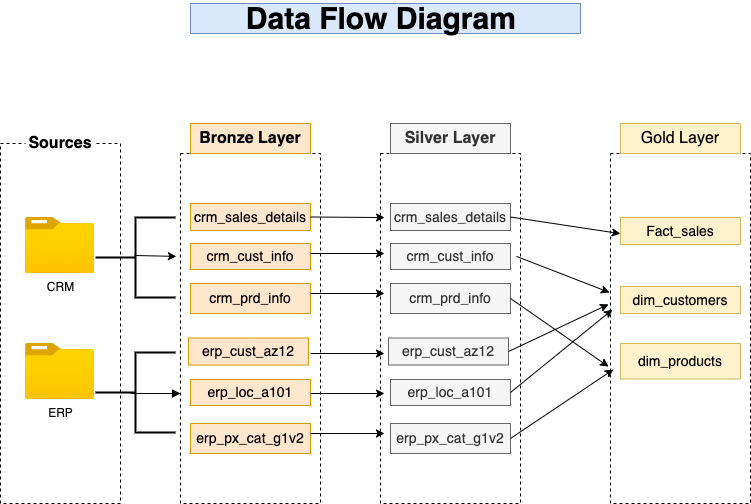

The diagram above was exported from draw.io. Its source (the exported page's mxGraphModel, read from the mxfile embedded in the PNG):
<mxGraphModel dx="953" dy="1662" grid="1" gridSize="10" guides="1" tooltips="1" connect="1" arrows="1" fold="1" page="1" pageScale="1" pageWidth="850" pageHeight="1100" math="0" shadow="0">
  <root>
    <mxCell id="0" />
    <mxCell id="1" parent="0" />
    <mxCell id="R2_j38FYux8X8zZq09Qh-1" value="" style="rounded=0;whiteSpace=wrap;html=1;dashed=1;fillColor=none;" vertex="1" parent="1">
      <mxGeometry x="50" y="120" width="120" height="360" as="geometry" />
    </mxCell>
    <mxCell id="R2_j38FYux8X8zZq09Qh-2" value="Sources" style="rounded=0;whiteSpace=wrap;html=1;strokeColor=none;fontSize=16;fontStyle=1" vertex="1" parent="1">
      <mxGeometry x="75" y="100" width="70" height="40" as="geometry" />
    </mxCell>
    <mxCell id="R2_j38FYux8X8zZq09Qh-4" value="CRM" style="image;aspect=fixed;html=1;points=[];align=center;fontSize=12;image=img/lib/azure2/general/Folder_Blank.svg;" vertex="1" parent="1">
      <mxGeometry x="75" y="194" width="69" height="56.00000000000001" as="geometry" />
    </mxCell>
    <mxCell id="R2_j38FYux8X8zZq09Qh-5" value="ERP" style="image;aspect=fixed;html=1;points=[];align=center;fontSize=12;image=img/lib/azure2/general/Folder_Blank.svg;" vertex="1" parent="1">
      <mxGeometry x="75" y="320" width="69" height="56.00000000000001" as="geometry" />
    </mxCell>
    <mxCell id="R2_j38FYux8X8zZq09Qh-6" value="" style="rounded=0;whiteSpace=wrap;html=1;dashed=1;gradientColor=none;fillColor=none;" vertex="1" parent="1">
      <mxGeometry x="230" y="130" width="140" height="350" as="geometry" />
    </mxCell>
    <mxCell id="R2_j38FYux8X8zZq09Qh-7" value="Bronze Layer" style="rounded=0;whiteSpace=wrap;html=1;fillColor=#ffe6cc;strokeColor=#d79b00;fontSize=16;fontStyle=1" vertex="1" parent="1">
      <mxGeometry x="240" y="100" width="120" height="30" as="geometry" />
    </mxCell>
    <mxCell id="R2_j38FYux8X8zZq09Qh-8" value="crm_sales_details" style="rounded=0;whiteSpace=wrap;html=1;fillColor=#ffe6cc;strokeColor=#d79b00;fontSize=14;" vertex="1" parent="1">
      <mxGeometry x="240" y="180" width="120" height="27" as="geometry" />
    </mxCell>
    <mxCell id="R2_j38FYux8X8zZq09Qh-9" value="crm_cust_info" style="rounded=0;whiteSpace=wrap;html=1;fillColor=#ffe6cc;strokeColor=#d79b00;fontSize=14;" vertex="1" parent="1">
      <mxGeometry x="240" y="220" width="120" height="26" as="geometry" />
    </mxCell>
    <mxCell id="R2_j38FYux8X8zZq09Qh-10" value="crm_prd_info" style="rounded=0;whiteSpace=wrap;html=1;fillColor=#ffe6cc;strokeColor=#d79b00;fontSize=14;" vertex="1" parent="1">
      <mxGeometry x="240" y="260" width="120" height="30" as="geometry" />
    </mxCell>
    <mxCell id="R2_j38FYux8X8zZq09Qh-11" value="erp_cust_az12" style="rounded=0;whiteSpace=wrap;html=1;fillColor=#ffe6cc;strokeColor=#d79b00;fontSize=14;" vertex="1" parent="1">
      <mxGeometry x="238" y="314.5" width="120" height="27" as="geometry" />
    </mxCell>
    <mxCell id="R2_j38FYux8X8zZq09Qh-12" value="erp_loc_a101" style="rounded=0;whiteSpace=wrap;html=1;fillColor=#ffe6cc;strokeColor=#d79b00;fontSize=14;" vertex="1" parent="1">
      <mxGeometry x="240" y="356" width="120" height="26" as="geometry" />
    </mxCell>
    <mxCell id="R2_j38FYux8X8zZq09Qh-13" value="erp_px_cat_g1v2" style="rounded=0;whiteSpace=wrap;html=1;fillColor=#ffe6cc;strokeColor=#d79b00;fontSize=14;" vertex="1" parent="1">
      <mxGeometry x="240" y="400" width="120" height="30" as="geometry" />
    </mxCell>
    <mxCell id="R2_j38FYux8X8zZq09Qh-20" value="" style="strokeWidth=2;html=1;shape=mxgraph.flowchart.annotation_2;align=left;labelPosition=right;pointerEvents=1;" vertex="1" parent="1">
      <mxGeometry x="145" y="194" width="80" height="80" as="geometry" />
    </mxCell>
    <mxCell id="R2_j38FYux8X8zZq09Qh-22" value="" style="endArrow=classic;html=1;rounded=0;exitX=0.488;exitY=0.475;exitDx=0;exitDy=0;exitPerimeter=0;entryX=-0.029;entryY=0.294;entryDx=0;entryDy=0;entryPerimeter=0;" edge="1" parent="1" source="R2_j38FYux8X8zZq09Qh-20" target="R2_j38FYux8X8zZq09Qh-6">
      <mxGeometry width="50" height="50" relative="1" as="geometry">
        <mxPoint x="180" y="236" as="sourcePoint" />
        <mxPoint x="230" y="225" as="targetPoint" />
      </mxGeometry>
    </mxCell>
    <mxCell id="R2_j38FYux8X8zZq09Qh-23" value="" style="strokeWidth=2;html=1;shape=mxgraph.flowchart.annotation_2;align=left;labelPosition=right;pointerEvents=1;" vertex="1" parent="1">
      <mxGeometry x="145" y="329" width="80" height="80" as="geometry" />
    </mxCell>
    <mxCell id="R2_j38FYux8X8zZq09Qh-24" value="" style="endArrow=block;html=1;rounded=0;endFill=1;" edge="1" parent="1">
      <mxGeometry width="50" height="50" relative="1" as="geometry">
        <mxPoint x="180" y="370" as="sourcePoint" />
        <mxPoint x="230" y="370" as="targetPoint" />
        <Array as="points" />
      </mxGeometry>
    </mxCell>
    <mxCell id="R2_j38FYux8X8zZq09Qh-25" value="Data Flow Diagram&amp;nbsp;" style="text;html=1;align=center;verticalAlign=middle;whiteSpace=wrap;rounded=0;fontSize=30;fontStyle=1;fillColor=#dae8fc;strokeColor=#6c8ebf;" vertex="1" parent="1">
      <mxGeometry x="240" y="-20" width="390" height="30" as="geometry" />
    </mxCell>
    <mxCell id="R2_j38FYux8X8zZq09Qh-26" value="" style="rounded=0;whiteSpace=wrap;html=1;dashed=1;gradientColor=none;fillColor=none;" vertex="1" parent="1">
      <mxGeometry x="430" y="130" width="140" height="350" as="geometry" />
    </mxCell>
    <mxCell id="R2_j38FYux8X8zZq09Qh-27" value="Silver Layer" style="rounded=0;whiteSpace=wrap;html=1;fillColor=#f5f5f5;strokeColor=#666666;fontColor=#333333;fontSize=16;fontStyle=1" vertex="1" parent="1">
      <mxGeometry x="440" y="100" width="120" height="30" as="geometry" />
    </mxCell>
    <mxCell id="R2_j38FYux8X8zZq09Qh-28" value="crm_sales_details" style="rounded=0;whiteSpace=wrap;html=1;fillColor=#f5f5f5;strokeColor=#666666;fontColor=#333333;fontSize=14;" vertex="1" parent="1">
      <mxGeometry x="440" y="180" width="120" height="27" as="geometry" />
    </mxCell>
    <mxCell id="R2_j38FYux8X8zZq09Qh-29" value="crm_cust_info" style="rounded=0;whiteSpace=wrap;html=1;fillColor=#f5f5f5;strokeColor=#666666;fontColor=#333333;fontSize=14;" vertex="1" parent="1">
      <mxGeometry x="440" y="220" width="120" height="26" as="geometry" />
    </mxCell>
    <mxCell id="R2_j38FYux8X8zZq09Qh-30" value="crm_prd_info" style="rounded=0;whiteSpace=wrap;html=1;fillColor=#f5f5f5;strokeColor=#666666;fontColor=#333333;fontSize=14;" vertex="1" parent="1">
      <mxGeometry x="440" y="260" width="120" height="30" as="geometry" />
    </mxCell>
    <mxCell id="R2_j38FYux8X8zZq09Qh-31" value="erp_cust_az12" style="rounded=0;whiteSpace=wrap;html=1;fillColor=#f5f5f5;strokeColor=#666666;fontColor=#333333;fontSize=14;" vertex="1" parent="1">
      <mxGeometry x="438" y="314.5" width="120" height="27" as="geometry" />
    </mxCell>
    <mxCell id="R2_j38FYux8X8zZq09Qh-32" value="erp_loc_a101" style="rounded=0;whiteSpace=wrap;html=1;fillColor=#f5f5f5;strokeColor=#666666;fontColor=#333333;fontSize=14;" vertex="1" parent="1">
      <mxGeometry x="440" y="356" width="120" height="26" as="geometry" />
    </mxCell>
    <mxCell id="R2_j38FYux8X8zZq09Qh-33" value="erp_px_cat_g1v2" style="rounded=0;whiteSpace=wrap;html=1;fillColor=#f5f5f5;strokeColor=#666666;fontColor=#333333;fontSize=14;" vertex="1" parent="1">
      <mxGeometry x="440" y="400" width="120" height="30" as="geometry" />
    </mxCell>
    <mxCell id="R2_j38FYux8X8zZq09Qh-34" style="edgeStyle=none;rounded=0;orthogonalLoop=1;jettySize=auto;html=1;exitX=1;exitY=0.5;exitDx=0;exitDy=0;entryX=0.029;entryY=0.183;entryDx=0;entryDy=0;entryPerimeter=0;fontSize=14;" edge="1" parent="1" source="R2_j38FYux8X8zZq09Qh-8" target="R2_j38FYux8X8zZq09Qh-26">
      <mxGeometry relative="1" as="geometry" />
    </mxCell>
    <mxCell id="R2_j38FYux8X8zZq09Qh-36" style="edgeStyle=none;rounded=0;orthogonalLoop=1;jettySize=auto;html=1;exitX=1;exitY=0.5;exitDx=0;exitDy=0;entryX=0.029;entryY=0.183;entryDx=0;entryDy=0;entryPerimeter=0;" edge="1" parent="1">
      <mxGeometry relative="1" as="geometry">
        <mxPoint x="360" y="270" as="sourcePoint" />
        <mxPoint x="434" y="270" as="targetPoint" />
      </mxGeometry>
    </mxCell>
    <mxCell id="R2_j38FYux8X8zZq09Qh-37" style="edgeStyle=none;rounded=0;orthogonalLoop=1;jettySize=auto;html=1;exitX=1;exitY=0.5;exitDx=0;exitDy=0;entryX=0.029;entryY=0.183;entryDx=0;entryDy=0;entryPerimeter=0;" edge="1" parent="1">
      <mxGeometry relative="1" as="geometry">
        <mxPoint x="360" y="330" as="sourcePoint" />
        <mxPoint x="434" y="330" as="targetPoint" />
      </mxGeometry>
    </mxCell>
    <mxCell id="R2_j38FYux8X8zZq09Qh-38" style="edgeStyle=none;rounded=0;orthogonalLoop=1;jettySize=auto;html=1;exitX=1;exitY=0.5;exitDx=0;exitDy=0;entryX=0.029;entryY=0.183;entryDx=0;entryDy=0;entryPerimeter=0;" edge="1" parent="1">
      <mxGeometry relative="1" as="geometry">
        <mxPoint x="360" y="370" as="sourcePoint" />
        <mxPoint x="434" y="370" as="targetPoint" />
      </mxGeometry>
    </mxCell>
    <mxCell id="R2_j38FYux8X8zZq09Qh-39" style="edgeStyle=none;rounded=0;orthogonalLoop=1;jettySize=auto;html=1;exitX=1;exitY=0.5;exitDx=0;exitDy=0;entryX=0.029;entryY=0.183;entryDx=0;entryDy=0;entryPerimeter=0;" edge="1" parent="1">
      <mxGeometry relative="1" as="geometry">
        <mxPoint x="360" y="410" as="sourcePoint" />
        <mxPoint x="434" y="410" as="targetPoint" />
      </mxGeometry>
    </mxCell>
    <mxCell id="R2_j38FYux8X8zZq09Qh-40" style="edgeStyle=none;rounded=0;orthogonalLoop=1;jettySize=auto;html=1;exitX=1;exitY=0.5;exitDx=0;exitDy=0;entryX=0.029;entryY=0.183;entryDx=0;entryDy=0;entryPerimeter=0;" edge="1" parent="1">
      <mxGeometry relative="1" as="geometry">
        <mxPoint x="360" y="230" as="sourcePoint" />
        <mxPoint x="434" y="230" as="targetPoint" />
      </mxGeometry>
    </mxCell>
    <mxCell id="R2_j38FYux8X8zZq09Qh-41" value="" style="rounded=0;whiteSpace=wrap;html=1;dashed=1;gradientColor=none;fillColor=none;" vertex="1" parent="1">
      <mxGeometry x="660" y="130" width="140" height="350" as="geometry" />
    </mxCell>
    <mxCell id="R2_j38FYux8X8zZq09Qh-42" value="Gold Layer" style="rounded=0;whiteSpace=wrap;html=1;fillColor=#fff2cc;strokeColor=#d6b656;fontSize=16;" vertex="1" parent="1">
      <mxGeometry x="670" y="100" width="120" height="30" as="geometry" />
    </mxCell>
    <mxCell id="R2_j38FYux8X8zZq09Qh-43" value="Fact_sales" style="rounded=0;whiteSpace=wrap;html=1;fillColor=#fff2cc;strokeColor=#d6b656;fontSize=14;" vertex="1" parent="1">
      <mxGeometry x="670" y="194" width="120" height="27" as="geometry" />
    </mxCell>
    <mxCell id="R2_j38FYux8X8zZq09Qh-44" value="dim_customers" style="rounded=0;whiteSpace=wrap;html=1;fillColor=#fff2cc;strokeColor=#d6b656;fontSize=14;" vertex="1" parent="1">
      <mxGeometry x="670" y="263" width="120" height="27" as="geometry" />
    </mxCell>
    <mxCell id="R2_j38FYux8X8zZq09Qh-45" value="dim_products" style="rounded=0;whiteSpace=wrap;html=1;fillColor=#fff2cc;strokeColor=#d6b656;fontSize=14;" vertex="1" parent="1">
      <mxGeometry x="670" y="320" width="120" height="35.5" as="geometry" />
    </mxCell>
    <mxCell id="R2_j38FYux8X8zZq09Qh-47" style="edgeStyle=none;rounded=0;orthogonalLoop=1;jettySize=auto;html=1;exitX=1;exitY=0.5;exitDx=0;exitDy=0;entryX=0.071;entryY=0.229;entryDx=0;entryDy=0;entryPerimeter=0;" edge="1" parent="1" source="R2_j38FYux8X8zZq09Qh-28" target="R2_j38FYux8X8zZq09Qh-41">
      <mxGeometry relative="1" as="geometry" />
    </mxCell>
    <mxCell id="R2_j38FYux8X8zZq09Qh-48" style="edgeStyle=none;rounded=0;orthogonalLoop=1;jettySize=auto;html=1;entryX=-0.007;entryY=0.397;entryDx=0;entryDy=0;entryPerimeter=0;exitX=0.971;exitY=0.294;exitDx=0;exitDy=0;exitPerimeter=0;" edge="1" parent="1" source="R2_j38FYux8X8zZq09Qh-26" target="R2_j38FYux8X8zZq09Qh-41">
      <mxGeometry relative="1" as="geometry">
        <mxPoint x="590" y="240" as="sourcePoint" />
        <mxPoint x="700" y="256" as="targetPoint" />
      </mxGeometry>
    </mxCell>
    <mxCell id="R2_j38FYux8X8zZq09Qh-49" style="edgeStyle=none;rounded=0;orthogonalLoop=1;jettySize=auto;html=1;exitX=1;exitY=0.5;exitDx=0;exitDy=0;entryX=-0.014;entryY=0.609;entryDx=0;entryDy=0;entryPerimeter=0;" edge="1" parent="1" source="R2_j38FYux8X8zZq09Qh-30" target="R2_j38FYux8X8zZq09Qh-41">
      <mxGeometry relative="1" as="geometry" />
    </mxCell>
    <mxCell id="R2_j38FYux8X8zZq09Qh-50" style="edgeStyle=none;rounded=0;orthogonalLoop=1;jettySize=auto;html=1;exitX=1;exitY=0.5;exitDx=0;exitDy=0;entryX=-0.014;entryY=0.431;entryDx=0;entryDy=0;entryPerimeter=0;" edge="1" parent="1" source="R2_j38FYux8X8zZq09Qh-31" target="R2_j38FYux8X8zZq09Qh-41">
      <mxGeometry relative="1" as="geometry" />
    </mxCell>
    <mxCell id="R2_j38FYux8X8zZq09Qh-51" style="edgeStyle=none;rounded=0;orthogonalLoop=1;jettySize=auto;html=1;exitX=1;exitY=0.5;exitDx=0;exitDy=0;entryX=0.014;entryY=0.446;entryDx=0;entryDy=0;entryPerimeter=0;" edge="1" parent="1" source="R2_j38FYux8X8zZq09Qh-32" target="R2_j38FYux8X8zZq09Qh-41">
      <mxGeometry relative="1" as="geometry" />
    </mxCell>
    <mxCell id="R2_j38FYux8X8zZq09Qh-52" style="edgeStyle=none;rounded=0;orthogonalLoop=1;jettySize=auto;html=1;exitX=1;exitY=0.5;exitDx=0;exitDy=0;entryX=0.021;entryY=0.617;entryDx=0;entryDy=0;entryPerimeter=0;" edge="1" parent="1" source="R2_j38FYux8X8zZq09Qh-33" target="R2_j38FYux8X8zZq09Qh-41">
      <mxGeometry relative="1" as="geometry" />
    </mxCell>
  </root>
</mxGraphModel>